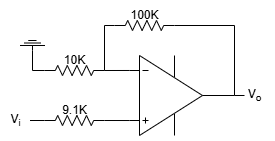

The diagram above was exported from draw.io. Its source (the exported page's mxGraphModel, read from the mxfile embedded in the PNG):
<mxGraphModel dx="352" dy="371" grid="1" gridSize="10" guides="1" tooltips="1" connect="1" arrows="1" fold="1" page="1" pageScale="1" pageWidth="827" pageHeight="1169" math="0" shadow="0">
  <root>
    <mxCell id="0" />
    <mxCell id="1" parent="0" />
    <mxCell id="0wf2OvRWM0p0GbEbaJ9i-1" value="" style="verticalLabelPosition=bottom;shadow=0;dashed=0;align=center;html=1;verticalAlign=top;shape=stencil(pVZLboMwFDwNS5CxCZBlStttz+AQp1gBG4GTtLevwaD28SsYiY1nkpnR+OmBQ5I6oyVzMKJ1yVLlkFcH4wetOD3nGsaayQx4ROYoaMEM8lGeitKAtarkjT35RXW/5iJjFVeGfRrMR60EeXPQSaPNQ5JUCqGNuRQ1YP7wWpxyoYA3Fw5+MeqlNiqYYpVhuphf5uQiDx0M8t3xHm6OuHV43+bpWjpGUWzlKO9qhaM/cDtYeWlYX2LurzBEXjCwRLs8sZXnccaTJBqZGyuSnGl6+6zkXVwmk5a0GeER0dOFfLDfUPCe48USeoWci1kFC4EwBgrBKok0lzVbuC6Nj3po0ZnySHKVFVto9crz3OyIBddN1buwuX5a7LtfpwBDWJUPQ3RLcaMGjBHvrsIPdncBQ0T7Q6yTgCF8uAv9yCIFlMBke4rBbNp0YaMAQwRwrkKy/F6YjjEQWbfhFnPsD4HD/95wU+ur52a3UPu30RprUfON1AI/);flipV=1;" parent="1" vertex="1">
      <mxGeometry x="340" y="290" width="100" height="90" as="geometry" />
    </mxCell>
    <mxCell id="0wf2OvRWM0p0GbEbaJ9i-3" style="edgeStyle=orthogonalEdgeStyle;rounded=0;orthogonalLoop=1;jettySize=auto;html=1;exitX=-0.05;exitY=0.778;exitDx=0;exitDy=0;exitPerimeter=0;entryX=1;entryY=0.5;entryDx=0;entryDy=0;entryPerimeter=0;endArrow=none;endFill=0;" parent="1" source="0wf2OvRWM0p0GbEbaJ9i-1" edge="1">
      <mxGeometry relative="1" as="geometry">
        <mxPoint x="310" y="309.9999999999999" as="targetPoint" />
      </mxGeometry>
    </mxCell>
    <mxCell id="0wf2OvRWM0p0GbEbaJ9i-5" value="" style="endArrow=none;html=1;rounded=0;entryX=1;entryY=0.5;entryDx=0;entryDy=0;entryPerimeter=0;exitX=0;exitY=0.5;exitDx=0;exitDy=0;exitPerimeter=0;" parent="1" source="0wf2OvRWM0p0GbEbaJ9i-6" edge="1">
      <mxGeometry width="50" height="50" relative="1" as="geometry">
        <mxPoint x="310" y="270" as="sourcePoint" />
        <mxPoint x="310" y="309.9999999999999" as="targetPoint" />
        <Array as="points">
          <mxPoint x="310" y="265" />
        </Array>
      </mxGeometry>
    </mxCell>
    <mxCell id="0wf2OvRWM0p0GbEbaJ9i-6" value="" style="pointerEvents=1;verticalLabelPosition=bottom;shadow=0;dashed=0;align=center;html=1;verticalAlign=top;shape=mxgraph.electrical.resistors.resistor_2;" parent="1" vertex="1">
      <mxGeometry x="320" y="260" width="60" height="10" as="geometry" />
    </mxCell>
    <mxCell id="0wf2OvRWM0p0GbEbaJ9i-7" value="" style="endArrow=none;html=1;rounded=0;entryX=1;entryY=0.5;entryDx=0;entryDy=0;entryPerimeter=0;exitX=1;exitY=0.5;exitDx=0;exitDy=0;exitPerimeter=0;" parent="1" source="0wf2OvRWM0p0GbEbaJ9i-6" target="0wf2OvRWM0p0GbEbaJ9i-1" edge="1">
      <mxGeometry width="50" height="50" relative="1" as="geometry">
        <mxPoint x="330" y="275" as="sourcePoint" />
        <mxPoint x="320" y="320" as="targetPoint" />
        <Array as="points">
          <mxPoint x="440" y="265" />
        </Array>
      </mxGeometry>
    </mxCell>
    <mxCell id="0wf2OvRWM0p0GbEbaJ9i-9" style="edgeStyle=orthogonalEdgeStyle;rounded=0;orthogonalLoop=1;jettySize=auto;html=1;exitX=1;exitY=0.5;exitDx=0;exitDy=0;exitPerimeter=0;entryX=-0.05;entryY=0.222;entryDx=0;entryDy=0;entryPerimeter=0;endArrow=none;endFill=0;" parent="1" target="0wf2OvRWM0p0GbEbaJ9i-1" edge="1">
      <mxGeometry relative="1" as="geometry">
        <mxPoint x="310" y="359.9999999999999" as="sourcePoint" />
      </mxGeometry>
    </mxCell>
    <mxCell id="0wf2OvRWM0p0GbEbaJ9i-14" value="" style="endArrow=none;html=1;rounded=0;exitX=1;exitY=0.5;exitDx=0;exitDy=0;exitPerimeter=0;" parent="1" source="0wf2OvRWM0p0GbEbaJ9i-1" edge="1">
      <mxGeometry width="50" height="50" relative="1" as="geometry">
        <mxPoint x="310" y="370" as="sourcePoint" />
        <mxPoint x="450" y="335" as="targetPoint" />
      </mxGeometry>
    </mxCell>
    <mxCell id="0wf2OvRWM0p0GbEbaJ9i-15" value="V&lt;sub&gt;o&lt;/sub&gt;" style="text;html=1;align=center;verticalAlign=middle;resizable=0;points=[];autosize=1;strokeColor=none;fillColor=none;" parent="1" vertex="1">
      <mxGeometry x="440" y="320" width="40" height="30" as="geometry" />
    </mxCell>
    <mxCell id="0wf2OvRWM0p0GbEbaJ9i-16" value="100K" style="text;html=1;align=center;verticalAlign=middle;resizable=0;points=[];autosize=1;strokeColor=none;fillColor=none;" parent="1" vertex="1">
      <mxGeometry x="325" y="240" width="50" height="30" as="geometry" />
    </mxCell>
    <mxCell id="ur-XEzQEIFo7mVAoPAoj-1" value="" style="pointerEvents=1;verticalLabelPosition=bottom;shadow=0;dashed=0;align=center;html=1;verticalAlign=top;shape=mxgraph.electrical.resistors.resistor_2;" parent="1" vertex="1">
      <mxGeometry x="250" y="355" width="60" height="10" as="geometry" />
    </mxCell>
    <mxCell id="ur-XEzQEIFo7mVAoPAoj-2" value="" style="endArrow=none;html=1;rounded=0;exitX=0;exitY=0.5;exitDx=0;exitDy=0;exitPerimeter=0;" parent="1" source="ur-XEzQEIFo7mVAoPAoj-1" target="ur-XEzQEIFo7mVAoPAoj-3" edge="1">
      <mxGeometry width="50" height="50" relative="1" as="geometry">
        <mxPoint x="270" y="415" as="sourcePoint" />
        <mxPoint x="230" y="355" as="targetPoint" />
      </mxGeometry>
    </mxCell>
    <mxCell id="ur-XEzQEIFo7mVAoPAoj-3" value="V&lt;sub&gt;i&lt;/sub&gt;" style="text;html=1;align=center;verticalAlign=middle;resizable=0;points=[];autosize=1;strokeColor=none;fillColor=none;" parent="1" vertex="1">
      <mxGeometry x="205.5" y="345" width="30" height="30" as="geometry" />
    </mxCell>
    <mxCell id="ur-XEzQEIFo7mVAoPAoj-4" value="9.1K" style="text;html=1;align=center;verticalAlign=middle;resizable=0;points=[];autosize=1;strokeColor=none;fillColor=none;" parent="1" vertex="1">
      <mxGeometry x="255" y="335" width="50" height="30" as="geometry" />
    </mxCell>
    <mxCell id="7n_3D2cMASzmdbCk7lL2-2" value="" style="pointerEvents=1;verticalLabelPosition=bottom;shadow=0;dashed=0;align=center;html=1;verticalAlign=top;shape=mxgraph.electrical.resistors.resistor_2;" vertex="1" parent="1">
      <mxGeometry x="250" y="305" width="60" height="10" as="geometry" />
    </mxCell>
    <mxCell id="7n_3D2cMASzmdbCk7lL2-3" value="" style="endArrow=none;html=1;rounded=0;exitX=0;exitY=0.5;exitDx=0;exitDy=0;exitPerimeter=0;entryX=0.5;entryY=0;entryDx=0;entryDy=0;entryPerimeter=0;" edge="1" parent="1" source="7n_3D2cMASzmdbCk7lL2-2" target="7n_3D2cMASzmdbCk7lL2-4">
      <mxGeometry width="50" height="50" relative="1" as="geometry">
        <mxPoint x="230" y="390" as="sourcePoint" />
        <mxPoint x="230" y="310" as="targetPoint" />
        <Array as="points">
          <mxPoint x="238" y="310" />
        </Array>
      </mxGeometry>
    </mxCell>
    <mxCell id="7n_3D2cMASzmdbCk7lL2-4" value="" style="pointerEvents=1;verticalLabelPosition=bottom;shadow=0;dashed=0;align=center;html=1;verticalAlign=top;shape=stencil(nZNBDoIwEEVP062BFqJbg7g0XqFilUZpSamot7d0MHHQEiRhM/8zvw9mSljWlLwWhEa8qUVhCdsQSltuJD9cnUydU4KYRFAqXglQ9kZb1yPbrj/nxpbwRmONvoi7PNq+VapSGGnBvYOW+jiWk2jtxO5hWaGV6gK1apDz4btsLpVFHDsIrt0ZlbDCgNrjPvpqkUL9RC6h2wGDU0IYLDtpI85G39TxJ1/Nuy/+Mt52pf2feiCCnicOAOGEq1QfCemcCAyxwgnp/xAJnRGBIeIligjNZoyCscF8p4VgDjppRcYwBgnjE/G7FlgZdy/9JQqt6NciehXushde);direction=west;" vertex="1" parent="1">
      <mxGeometry x="225.5" y="270" width="25" height="20" as="geometry" />
    </mxCell>
    <mxCell id="7n_3D2cMASzmdbCk7lL2-5" value="10K" style="text;html=1;align=center;verticalAlign=middle;resizable=0;points=[];autosize=1;strokeColor=none;fillColor=none;" vertex="1" parent="1">
      <mxGeometry x="260" y="285" width="40" height="30" as="geometry" />
    </mxCell>
  </root>
</mxGraphModel>